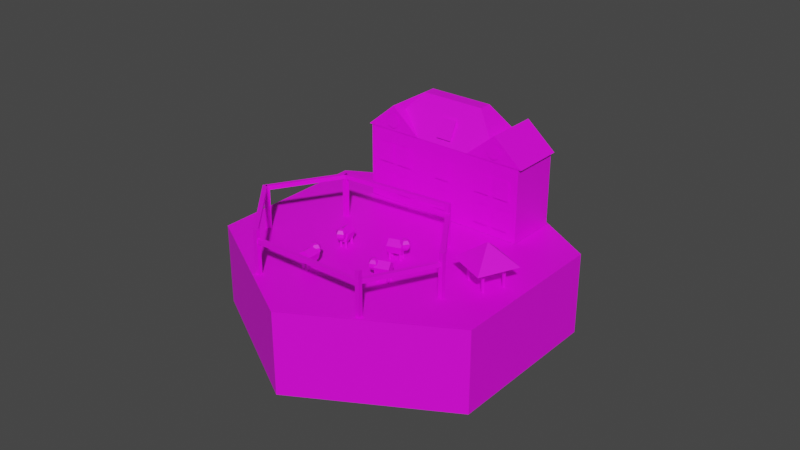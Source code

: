 # Source: manorialism.blend  (saved by Blender 3.6.13; exported with 4.5.12 LTS)
import bpy
from mathutils import Matrix  # noqa: F401  (used for matrix-valued properties, if any)

bpy.ops.wm.read_factory_settings(use_empty=True)
scene = bpy.context.scene
scene.name = 'Scene'

# ---- collections
col_collection = bpy.data.collections.new('Collection'); scene.collection.children.link(col_collection)

# ---- images (referenced by path relative to the original .blend; pixels are not part of the script)
import os
ASSET_DIR = os.environ.get("B2B_ASSET_DIR", "")  # directory of the original .blend (textures are referenced by path, not embedded)
HERE = os.path.dirname(os.path.abspath(__file__))  # packed textures are extracted next to this script under _unpacked/

def load_image(name, relpath, width, height, colorspace="sRGB"):
    """Load a texture the original file referenced (path relative to the .blend, or extracted next to this script)."""
    p = next((c for c in (os.path.join(HERE, relpath), os.path.join(ASSET_DIR, relpath)) if relpath and os.path.exists(c)), "")
    if p:
        img = bpy.data.images.load(p, check_existing=True)
        img.name = name
    else:  # same state as the original file: an image datablock whose file is absent (Cycles renders it pink)
        img = bpy.data.images.new(name, width, height)
        img.source = "FILE"
        img.filepath = "//" + (relpath or name)
    img.colorspace_settings.name = colorspace
    return img
img_color_palette_png = load_image('color_palette.png', 'color_palette.png', 1024, 1024, 'sRGB')

# ---- materials (node trees are filled in below, after node groups)
mat_material_001 = bpy.data.materials.new('Material.001')
mat_material_001.use_transparent_shadow = False

# ---- material node trees
mat_material_001.use_nodes = True; mat_material_001.node_tree.nodes.clear()
_N = mat_material_001.node_tree.nodes; _L = mat_material_001.node_tree.links
n0 = _N.new('ShaderNodeBsdfPrincipled'); n0.name = 'Principled BSDF'; n0.location = (10, 300)
n0.distribution = 'GGX'
n0.subsurface_method = 'RANDOM_WALK_SKIN'
n0.inputs[3].default_value = 1.45
n0.inputs[27].default_value = (0.0, 0.0, 0.0, 1.0)
n0.inputs[28].default_value = 1.0
n1 = _N.new('ShaderNodeOutputMaterial'); n1.name = 'Material Output'; n1.location = (300, 300)
n2 = _N.new('ShaderNodeTexImage'); n2.name = 'Image Texture'; n2.location = (-280, 280)
n2.image = img_color_palette_png
_L.new(n0.outputs[0], n1.inputs[0])
_L.new(n2.outputs[0], n0.inputs[0])
n1.is_active_output = True

# ---- world
world_world = bpy.data.worlds.new('World'); scene.world = world_world
world_world.use_nodes = True; world_world.node_tree.nodes.clear()
_N = world_world.node_tree.nodes; _L = world_world.node_tree.links
n0 = _N.new('ShaderNodeOutputWorld'); n0.name = 'World Output'; n0.location = (300, 300)
n1 = _N.new('ShaderNodeBackground'); n1.name = 'Background'; n1.location = (10, 300)
n1.inputs[0].default_value = (0.05088, 0.05088, 0.05088, 1.0)
_L.new(n1.outputs[0], n0.inputs[0])
n0.is_active_output = True
world_world.color = (0.05088, 0.05088, 0.05088)
world_world.use_sun_shadow = False
world_world.sun_shadow_jitter_overblur = 0.0

# ---- meshes
me_cube_002 = bpy.data.meshes.new('Cube.002')
me_cube_002.from_pydata([(-1.0, -1.732, -0.5), (-1.0, -1.732, 0.5), (-1.0, 1.732, -0.5), (-1.0, 1.732, 0.5), (1.0, -1.732, -0.5), (1.0, -1.732, 0.5), (1.0, 1.732, -0.5), (1.0, 1.732, 0.5), (-2.0, 5.96e-08, -0.5), (-2.0, 5.96e-08, 0.5), (2.0, 5.96e-08, -0.5), (2.0, 5.96e-08, 0.5)], [], [(9, 2, 8), (3, 6, 2), (11, 4, 10), (5, 0, 4), (10, 0, 8), (9, 5, 11), (3, 11, 7), (6, 8, 2), (7, 10, 6), (1, 8, 0), (9, 3, 2), (3, 7, 6), (11, 5, 4), (5, 1, 0), (10, 4, 0), (9, 1, 5), (3, 9, 11), (6, 10, 8), (7, 11, 10), (1, 9, 8)])
me_cube_002.polygons.foreach_set('use_smooth', [True] * 20)
_k = set([(0, 1), (0, 4), (0, 8), (1, 5), (1, 9), (2, 3), (2, 6), (2, 8), (3, 7), (3, 9), (4, 5), (4, 10), (5, 11), (6, 7), (6, 10), (7, 11), (8, 9), (10, 11)])
me_cube_002.attributes.new('sharp_edge', 'BOOLEAN', 'EDGE').data.foreach_set('value', [ (min(e.vertices), max(e.vertices)) in _k for e in me_cube_002.edges])
_uv = me_cube_002.uv_layers.new(name='UVMap')
_uv.uv.foreach_set('vector', [0.2264, 0.8984, 0.2264, 0.8984, 0.2264, 0.8984, 0.2264, 0.8984, 0.2264, 0.8984, 0.2264, 0.8984, 0.2264, 0.8984, 0.2264, 0.8984, 0.2264, 0.8984, 0.2264, 0.8984, 0.2264, 0.8984, 0.2264, 0.8984, 0.2264, 0.8984, 0.2264, 0.8984, 0.2264, 0.8984, 0.2264, 0.8984, 0.2264, 0.8984, 0.2264, 0.8984, 0.2264, 0.8984, 0.2264, 0.8984, 0.2264, 0.8984, 0.2264, 0.8984, 0.2264, 0.8984, 0.2264, 0.8984, 0.2264, 0.8984, 0.2264, 0.8984, 0.2264, 0.8984, 0.2264, 0.8984, 0.2264, 0.8984, 0.2264, 0.8984, 0.2264, 0.8984, 0.2264, 0.8984, 0.2264, 0.8984, 0.2264, 0.8984, 0.2264, 0.8984, 0.2264, 0.8984, 0.2264, 0.8984, 0.2264, 0.8984, 0.2264, 0.8984, 0.2264, 0.8984, 0.2264, 0.8984, 0.2264, 0.8984, 0.2264, 0.8984, 0.2264, 0.8984, 0.2264, 0.8984, 0.2264, 0.8984, 0.2264, 0.8984, 0.2264, 0.8984, 0.2264, 0.8984, 0.2264, 0.8984, 0.2264, 0.8984, 0.2264, 0.8984, 0.2264, 0.8984, 0.2264, 0.8984, 0.2264, 0.8984, 0.2264, 0.8984, 0.2264, 0.8984, 0.2264, 0.8984, 0.2264, 0.8984, 0.2264, 0.8984])
me_cube_002.materials.append(mat_material_001)
me_cube_002.update()
me_cube_002.normals_split_custom_set([tuple(v) for v in zip(*[iter([-0.866, 0.5, 0.0, -0.866, 0.5, 0.0, -0.866, 0.5, 0.0, 0.0, 1.0, 0.0, 0.0, 1.0, 0.0, 0.0, 1.0, 0.0, 0.866, -0.5, 0.0, 0.866, -0.5, 0.0, 0.866, -0.5, 0.0, 0.0, -1.0, 0.0, 0.0, -1.0, 0.0, 0.0, -1.0, 0.0, 0.0, 0.0, -1.0, 0.0, 0.0, -1.0, 0.0, 0.0, -1.0, 0.0, 0.0, 1.0, 0.0, 0.0, 1.0, 0.0, 0.0, 1.0, 0.0, 0.0, 1.0, 0.0, 0.0, 1.0, 0.0, 0.0, 1.0, 0.0, 0.0, -1.0, 0.0, 0.0, -1.0, 0.0, 0.0, -1.0, 0.866, 0.5, 0.0, 0.866, 0.5, 0.0, 0.866, 0.5, 0.0, -0.866, -0.5, 0.0, -0.866, -0.5, 0.0, -0.866, -0.5, 0.0, -0.866, 0.5, 0.0, -0.866, 0.5, 0.0, -0.866, 0.5, 0.0, 0.0, 1.0, 0.0, 0.0, 1.0, 0.0, 0.0, 1.0, 0.0, 0.866, -0.5, 0.0, 0.866, -0.5, 0.0, 0.866, -0.5, 0.0, 0.0, -1.0, 0.0, 0.0, -1.0, 0.0, 0.0, -1.0, 0.0, 0.0, 0.0, -1.0, 0.0, 0.0, -1.0, 0.0, 0.0, -1.0, 0.0, 0.0, 1.0, 0.0, 0.0, 1.0, 0.0, 0.0, 1.0, 0.0, 0.0, 1.0, 0.0, 0.0, 1.0, 0.0, 0.0, 1.0, 0.0, 0.0, -1.0, 0.0, 0.0, -1.0, 0.0, 0.0, -1.0, 0.866, 0.5, 0.0, 0.866, 0.5, 0.0, 0.866, 0.5, 0.0, -0.866, -0.5, 0.0, -0.866, -0.5, 0.0, -0.866, -0.5, 0.0])] * 3)])
me_cylinder_007 = bpy.data.meshes.new('Cylinder.007')
me_cylinder_007.from_pydata([(-25.88, 30.79, -0.4378), (-25.88, 30.79, 1.562), (-24.88, 29.79, -0.4378), (-24.88, 29.79, 1.562), (-25.88, 28.79, -0.4378), (-25.88, 28.79, 1.562), (-26.88, 29.79, -0.4378), (-26.88, 29.79, 1.562), (-28.29, 30.25, 4.067), (-28.29, 31.75, 3.457), (-28.29, 31.75, 2.703), (-28.29, 30.25, 2.093), (-25.99, 28.58, 4.067), (-24.57, 29.04, 3.457), (-24.57, 29.04, 2.703), (-25.99, 28.58, 2.093), (-26.87, 25.88, 4.067), (-25.99, 24.67, 3.457), (-25.99, 24.67, 2.703), (-26.87, 25.88, 2.093), (-28.29, 27.83, 4.3), (-29.71, 25.88, 4.067), (-30.59, 24.67, 3.457), (-30.59, 24.67, 2.703), (-29.71, 25.88, 2.093), (-30.59, 28.58, 4.067), (-32.01, 29.04, 3.457), (-32.01, 29.04, 2.703), (-30.59, 28.58, 2.093), (-28.29, 27.83, 1.86), (-27.25, 32.74, 2.875), (-17.55, 32.74, 2.875), (-27.25, 30.87, 1.278), (-17.55, 30.87, 1.278), (-27.25, 25.17, 1.311), (-17.55, 25.17, 1.311), (-27.25, 23.52, 2.929), (-17.55, 23.52, 2.929), (-27.25, 28.19, 3.895), (-17.55, 28.19, 3.895), (-25.98, 27.02, -0.1889), (-25.98, 27.02, 1.811), (-24.98, 26.02, -0.1889), (-24.98, 26.02, 1.811), (-25.98, 25.02, -0.1889), (-25.98, 25.02, 1.811), (-26.98, 26.02, -0.1889), (-26.98, 26.02, 1.811), (-18.73, 27.02, -0.4022), (-18.73, 27.02, 1.598), (-17.73, 26.02, -0.4022), (-17.73, 26.02, 1.598), (-18.73, 25.02, -0.4022), (-18.73, 25.02, 1.598), (-19.73, 26.02, -0.4022), (-19.73, 26.02, 1.598), (-18.73, 30.79, -0.4378), (-18.73, 30.79, 1.562), (-17.73, 29.79, -0.4378), (-17.73, 29.79, 1.562), (-18.73, 28.79, -0.4378), (-18.73, 28.79, 1.562), (-19.73, 29.79, -0.4378), (-19.73, 29.79, 1.562), (-55.15, -55.01, -5.722e-06), (-55.15, -55.01, 9.236), (-52.24, -55.62, -5.722e-06), (-52.24, -55.62, 9.236), (-55.76, -57.92, -5.722e-06), (-55.76, -57.92, 9.236), (-52.85, -58.53, -5.722e-06), (-52.85, -58.53, 9.236), (13.58, 51.26, 1.907e-06), (13.58, 51.26, 9.236), (16.49, 50.65, 1.907e-06), (16.49, 50.65, 9.236), (12.97, 48.35, 1.907e-06), (12.97, 48.35, 9.236), (15.88, 47.74, 1.907e-06), (15.88, 47.74, 9.236), (-26.96, 87.91, -1.907e-06), (-26.96, 87.91, 9.236), (-24.05, 87.3, -1.907e-06), (-24.05, 87.3, 9.236), (-27.57, 85.0, -1.907e-06), (-27.57, 85.0, 9.236), (-24.66, 84.39, -1.907e-06), (-24.66, 84.39, 9.236), (-82.13, 58.02, -3.815e-06), (-82.13, 58.02, 9.236), (-79.22, 57.41, -3.815e-06), (-79.22, 57.41, 9.236), (-82.74, 55.11, -3.815e-06), (-82.74, 55.11, 9.236), (-79.83, 54.5, -3.815e-06), (-79.83, 54.5, 9.236), (-96.82, -22.11, -5.722e-06), (-96.82, -22.11, 9.236), (-93.91, -22.71, -5.722e-06), (-93.91, -22.71, 9.236), (-97.43, -25.02, -5.722e-06), (-97.43, -25.02, 9.236), (-94.52, -25.63, -5.722e-06), (-94.52, -25.63, 9.236), (4.627, -29.81, 0.0), (4.627, -29.81, 9.236), (7.538, -30.42, 0.0), (7.538, -30.42, 9.236), (4.018, -32.72, 0.0), (4.018, -32.72, 9.236), (6.928, -33.33, 0.0), (6.928, -33.33, 9.236), (-81.82, 56.97, 6.453), (-97.37, -24.55, 6.453), (-81.82, 56.97, 7.335), (-97.37, -24.55, 7.335), (-78.9, 56.41, 6.453), (-94.45, -25.11, 6.453), (-78.9, 56.41, 7.335), (-94.45, -25.11, 7.335), (13.11, 49.7, 8.358), (4.232, -32.82, 8.358), (13.11, 49.7, 9.24), (4.232, -32.82, 9.24), (16.07, 49.38, 8.358), (7.189, -33.14, 8.358), (16.07, 49.38, 9.24), (7.189, -33.14, 9.24), (-26.92, 85.54, 8.358), (14.27, 47.57, 8.358), (-26.92, 85.54, 9.24), (14.27, 47.57, 9.24), (-25.12, 87.5, 8.358), (16.08, 49.53, 8.358), (-25.12, 87.5, 9.24), (16.08, 49.53, 9.24), (-80.42, 55.29, 8.358), (-24.81, 86.2, 8.358), (-80.42, 55.29, 9.24), (-24.81, 86.2, 9.24), (-81.85, 57.86, 8.358), (-26.24, 88.78, 8.358), (-81.85, 57.86, 9.24), (-26.24, 88.78, 9.24), (-95.99, -24.25, 6.453), (-53.95, -58.23, 6.453), (-95.99, -24.25, 7.335), (-53.95, -58.23, 7.335), (-94.26, -22.12, 6.453), (-52.22, -56.1, 6.453), (-94.26, -22.12, 7.335), (-52.22, -56.1, 7.335), (-53.7, -58.19, 6.453), (7.466, -32.46, 6.453), (-53.7, -58.19, 7.335), (7.466, -32.46, 7.335), (-54.89, -55.35, 6.453), (6.268, -29.61, 6.453), (-54.89, -55.35, 7.335), (6.268, -29.61, 7.335), (37.46, -29.15, 0.06464), (37.46, -29.15, 15.84), (29.06, -69.25, 0.06464), (29.06, -69.25, 15.84), (65.78, -76.94, 0.06464), (65.78, -76.94, 15.84), (87.22, 23.51, 21.24), (49.61, 31.38, 21.24), (82.81, 2.449, 15.84), (45.2, 10.32, 15.84), (91.63, 44.56, 15.84), (54.02, 52.44, 15.84), (54.12, 50.39, 0.06464), (54.12, 50.39, 15.84), (90.84, 42.7, 0.06464), (90.84, 42.7, 15.84), (45.72, 10.29, 0.06464), (45.72, 10.29, 15.84), (88.65, 32.3, 15.84), (69.19, -60.61, 15.84), (51.67, 40.04, 15.84), (32.22, -52.87, 15.84), (60.93, 13.63, 23.92), (70.01, 11.73, 23.92), (60.37, -34.29, 23.92), (51.29, -32.39, 23.92), (45.79, 10.63, 0.06464), (45.79, 10.63, 15.84), (37.39, -29.47, 0.06464), (37.39, -29.47, 15.84), (70.11, -58.22, 21.24), (32.51, -50.34, 21.24), (65.7, -79.28, 15.84), (28.1, -71.4, 15.84), (74.52, -37.16, 15.84), (36.92, -29.29, 15.84), (51.33, 42.45, 2.053), (51.33, 42.45, 6.167), (48.98, 31.23, 2.053), (48.98, 31.23, 6.167), (48.96, 31.52, 19.42), (48.2, 27.93, 18.97), (47.89, 26.44, 17.89), (48.2, 27.93, 16.8), (48.96, 31.52, 16.35), (49.71, 35.11, 16.8), (50.02, 36.59, 17.89), (49.71, 35.11, 18.97), (31.81, -50.36, 19.42), (31.06, -53.95, 18.97), (30.75, -55.44, 17.89), (31.06, -53.95, 16.8), (31.81, -50.36, 16.35), (32.56, -46.77, 16.8), (32.87, -45.29, 17.89), (32.56, -46.77, 18.97), (51.33, 42.45, 8.636), (51.33, 42.45, 12.75), (48.98, 31.23, 8.636), (48.98, 31.23, 12.75), (48.21, 27.55, 8.636), (48.21, 27.55, 12.75), (45.86, 16.33, 8.636), (45.86, 16.33, 12.75), (48.21, 27.55, 2.053), (48.21, 27.55, 6.167), (45.86, 16.33, 2.053), (45.86, 16.33, 6.167), (34.72, -36.86, 8.636), (34.72, -36.86, 12.75), (32.37, -48.08, 8.636), (32.37, -48.08, 12.75), (34.72, -36.86, 2.053), (34.72, -36.86, 6.167), (32.37, -48.08, 2.053), (32.37, -48.08, 6.167), (31.6, -51.76, 8.636), (31.6, -51.76, 12.75), (29.25, -62.98, 8.636), (29.25, -62.98, 12.75), (31.6, -51.76, 2.053), (31.6, -51.76, 6.167), (29.25, -62.98, 2.053), (29.25, -62.98, 6.167), (41.54, -4.279, 8.636), (41.54, -4.279, 12.75), (39.2, -15.5, 8.636), (39.2, -15.5, 12.75), (41.54, -4.279, 2.053), (41.54, -4.279, 6.167), (39.2, -15.5, 2.053), (39.2, -15.5, 6.167), (42.9, -4.563, 17.2), (48.88, -5.816, 20.9), (40.55, -15.78, 17.2), (46.53, -17.03, 20.9), (-36.76, -74.65, -3.815e-06), (-36.76, -74.65, 4.768), (-35.51, -75.55, -3.815e-06), (-35.51, -75.55, 4.768), (-37.66, -75.89, -3.815e-06), (-37.66, -75.89, 4.768), (-36.41, -76.79, -3.815e-06), (-36.41, -76.79, 4.768), (-14.6, -69.41, -1.907e-06), (-14.6, -69.41, 4.768), (-13.36, -70.31, -1.907e-06), (-13.36, -70.31, 4.768), (-15.5, -70.65, -1.907e-06), (-15.5, -70.65, 4.768), (-14.26, -71.55, -1.907e-06), (-14.26, -71.55, 4.768), (-26.63, -60.69, -3.815e-06), (-26.63, -60.69, 4.768), (-25.38, -61.59, -3.815e-06), (-25.38, -61.59, 4.768), (-27.53, -61.93, -3.815e-06), (-27.53, -61.93, 4.768), (-26.28, -62.83, -3.815e-06), (-26.28, -62.83, 4.768), (-24.73, -83.37, -1.907e-06), (-24.73, -83.37, 4.768), (-23.49, -84.27, -1.907e-06), (-23.49, -84.27, 4.768), (-25.63, -84.61, -1.907e-06), (-25.63, -84.61, 4.768), (-24.39, -85.52, -1.907e-06), (-24.39, -85.52, 4.768), (-4.998, -70.09, 4.39), (-22.37, -94.03, 4.39), (-46.31, -76.66, 4.39), (-28.94, -52.72, 4.39), (-25.65, -73.37, 8.461), (-25.62, -13.33, -0.2889), (-25.62, -13.33, 1.711), (-24.76, -12.2, -0.2889), (-24.76, -12.2, 1.711), (-23.64, -13.07, -0.2889), (-23.64, -13.07, 1.711), (-24.5, -14.19, -0.2889), (-24.5, -14.19, 1.711), (-24.77, -15.65, 4.216), (-26.25, -15.84, 3.606), (-26.25, -15.84, 2.852), (-24.77, -15.65, 2.242), (-23.41, -13.15, 4.216), (-24.06, -11.8, 3.606), (-24.06, -11.8, 2.852), (-23.41, -13.15, 2.242), (-20.62, -13.67, 4.216), (-19.53, -12.64, 3.606), (-19.53, -12.64, 2.852), (-20.62, -13.67, 2.242), (-22.37, -15.33, 4.449), (-20.25, -16.49, 4.216), (-18.93, -17.2, 3.606), (-18.93, -17.2, 2.852), (-20.25, -16.49, 2.242), (-22.81, -17.71, 4.216), (-23.09, -19.18, 3.606), (-23.09, -19.18, 2.852), (-22.81, -17.71, 2.242), (-22.37, -15.33, 2.009), (-27.37, -14.94, 3.024), (-28.63, -5.325, 3.024), (-25.52, -14.69, 1.426), (-26.78, -5.082, 1.426), (-19.87, -13.95, 1.46), (-21.13, -4.34, 1.46), (-18.23, -13.74, 3.078), (-19.49, -4.125, 3.078), (-22.86, -14.35, 4.044), (-24.12, -4.734, 4.044), (-21.86, -12.93, -0.04), (-21.86, -12.93, 1.96), (-21.0, -11.81, -0.04), (-21.0, -11.81, 1.96), (-19.88, -12.67, -0.04), (-19.88, -12.67, 1.96), (-20.74, -13.79, -0.04), (-20.74, -13.79, 1.96), (-22.81, -5.744, -0.2533), (-22.81, -5.744, 1.747), (-21.95, -4.622, -0.2533), (-21.95, -4.622, 1.747), (-20.82, -5.484, -0.2533), (-20.82, -5.484, 1.747), (-21.68, -6.605, -0.2533), (-21.68, -6.605, 1.747), (-26.55, -6.236, -0.2889), (-26.55, -6.236, 1.711), (-25.69, -5.114, -0.2889), (-25.69, -5.114, 1.711), (-24.57, -5.975, -0.2889), (-24.57, -5.975, 1.711), (-25.43, -7.097, -0.2889), (-25.43, -7.097, 1.711), (-56.39, 29.27, -0.2435), (-56.39, 29.27, 1.757), (-57.21, 30.42, -0.2435), (-57.21, 30.42, 1.757), (-56.05, 31.24, -0.2435), (-56.05, 31.24, 1.757), (-55.23, 30.08, -0.2435), (-55.23, 30.08, 1.757), (-53.92, 29.39, 4.261), (-54.17, 27.92, 3.651), (-54.17, 27.92, 2.897), (-53.92, 29.39, 2.287), (-55.9, 31.43, 4.261), (-57.38, 31.21, 3.651), (-57.38, 31.21, 2.897), (-55.9, 31.43, 2.287), (-54.58, 33.94, 4.261), (-55.25, 35.28, 3.651), (-55.25, 35.28, 2.897), (-54.58, 33.94, 2.287), (-53.51, 31.77, 4.494), (-51.78, 33.46, 4.261), (-50.71, 34.51, 3.651), (-50.71, 34.51, 2.897), (-51.78, 33.46, 2.287), (-51.37, 30.65, 4.261), (-50.05, 29.96, 3.651), (-50.05, 29.96, 2.897), (-51.37, 30.65, 2.287), (-53.51, 31.77, 2.054), (-55.37, 27.12, 3.069), (-64.92, 28.75, 3.069), (-55.05, 28.96, 1.472), (-64.61, 30.59, 1.472), (-54.09, 34.58, 1.505), (-63.65, 36.21, 1.505), (-53.81, 36.21, 3.123), (-63.37, 37.84, 3.123), (-54.6, 31.6, 4.089), (-64.16, 33.23, 4.089), (-55.66, 32.97, 0.005384), (-55.66, 32.97, 2.005), (-56.47, 34.12, 0.005384), (-56.47, 34.12, 2.005), (-55.32, 34.94, 0.005384), (-55.32, 34.94, 2.005), (-54.5, 33.79, 0.005384), (-54.5, 33.79, 2.005), (-62.8, 34.19, -0.2079), (-62.8, 34.19, 1.792), (-63.62, 35.35, -0.2079), (-63.62, 35.35, 1.792), (-62.47, 36.16, -0.2079), (-62.47, 36.16, 1.792), (-61.65, 35.01, -0.2079), (-61.65, 35.01, 1.792), (-63.44, 30.47, -0.2435), (-63.44, 30.47, 1.757), (-64.26, 31.63, -0.2435), (-64.26, 31.63, 1.757), (-63.1, 32.44, -0.2435), (-63.1, 32.44, 1.757), (-62.28, 31.29, -0.2435), (-62.28, 31.29, 1.757), (-49.86, -12.28, -0.2992), (-49.86, -12.28, 1.701), (-50.67, -13.44, -0.2992), (-50.67, -13.44, 1.701), (-51.83, -12.62, -0.2992), (-51.83, -12.62, 1.701), (-51.01, -11.46, -0.2992), (-51.01, -11.46, 1.701), (-50.79, -9.993, 4.206), (-49.32, -9.743, 3.596), (-49.32, -9.743, 2.842), (-50.79, -9.993, 2.232), (-52.05, -12.54, 4.206), (-51.36, -13.86, 3.596), (-51.36, -13.86, 2.842), (-52.05, -12.54, 2.232), (-54.87, -12.13, 4.206), (-55.91, -13.2, 3.596), (-55.91, -13.2, 2.842), (-54.87, -12.13, 2.232), (-53.18, -10.4, 4.439), (-55.34, -9.325, 4.206), (-56.68, -8.661, 3.596), (-56.68, -8.661, 2.842), (-55.34, -9.325, 2.232), (-52.82, -8.006, 4.206), (-52.61, -6.528, 3.596), (-52.61, -6.528, 2.842), (-52.82, -8.006, 2.232), (-53.18, -10.4, 1.998), (-48.17, -10.61, 3.013), (-46.55, -20.16, 3.013), (-50.01, -10.92, 1.416), (-48.39, -20.48, 1.416), (-55.63, -11.87, 1.449), (-54.0, -21.43, 1.449), (-57.26, -12.15, 3.067), (-55.64, -21.71, 3.067), (-52.65, -11.37, 4.034), (-51.03, -20.92, 4.034), (-53.59, -12.82, -0.05032), (-53.59, -12.82, 1.95), (-54.41, -13.97, -0.05032), (-54.41, -13.97, 1.95), (-55.57, -13.15, -0.05032), (-55.57, -13.15, 1.95), (-54.75, -12.0, -0.05032), (-54.75, -12.0, 1.95), (-52.38, -19.96, -0.2636), (-52.38, -19.96, 1.736), (-53.2, -21.12, -0.2636), (-53.2, -21.12, 1.736), (-54.35, -20.3, -0.2636), (-54.35, -20.3, 1.736), (-53.53, -19.15, -0.2636), (-53.53, -19.15, 1.736), (-48.66, -19.33, -0.2992), (-48.66, -19.33, 1.701), (-49.48, -20.49, -0.2992), (-49.48, -20.49, 1.701), (-50.63, -19.67, -0.2992), (-50.63, -19.67, 1.701), (-49.81, -18.51, -0.2992), (-49.81, -18.51, 1.701)], [], [(0, 1, 3, 2), (2, 3, 5, 4), (3, 1, 7, 5), (4, 5, 7, 6), (6, 7, 1, 0), (0, 2, 4, 6), (11, 10, 14, 15), (9, 8, 12, 13), (29, 11, 15), (10, 9, 13, 14), (8, 20, 12), (14, 13, 17, 18), (12, 20, 16), (15, 14, 18, 19), (13, 12, 16, 17), (29, 15, 19), (18, 17, 22, 23), (16, 20, 21), (19, 18, 23, 24), (17, 16, 21, 22), (29, 19, 24), (23, 22, 26, 27), (21, 20, 25), (24, 23, 27, 28), (22, 21, 25, 26), (29, 24, 28), (27, 26, 9, 10), (25, 20, 8), (28, 27, 10, 11), (26, 25, 8, 9), (29, 28, 11), (30, 31, 33, 32), (32, 33, 35, 34), (34, 35, 37, 36), (33, 31, 39, 37, 35), (36, 37, 39, 38), (38, 39, 31, 30), (30, 32, 34, 36, 38), (40, 41, 43, 42), (42, 43, 45, 44), (43, 41, 47, 45), (44, 45, 47, 46), (46, 47, 41, 40), (40, 42, 44, 46), (48, 49, 51, 50), (50, 51, 53, 52), (51, 49, 55, 53), (52, 53, 55, 54), (54, 55, 49, 48), (48, 50, 52, 54), (56, 57, 59, 58), (58, 59, 61, 60), (59, 57, 63, 61), (60, 61, 63, 62), (62, 63, 57, 56), (56, 58, 60, 62), (64, 65, 67, 66), (66, 67, 71, 70), (70, 71, 69, 68), (68, 69, 65, 64), (71, 67, 65, 69), (72, 73, 75, 74), (74, 75, 79, 78), (78, 79, 77, 76), (76, 77, 73, 72), (79, 75, 73, 77), (80, 81, 83, 82), (82, 83, 87, 86), (86, 87, 85, 84), (84, 85, 81, 80), (87, 83, 81, 85), (88, 89, 91, 90), (90, 91, 95, 94), (94, 95, 93, 92), (92, 93, 89, 88), (95, 91, 89, 93), (96, 97, 99, 98), (98, 99, 103, 102), (102, 103, 101, 100), (100, 101, 97, 96), (103, 99, 97, 101), (104, 105, 107, 106), (106, 107, 111, 110), (110, 111, 109, 108), (108, 109, 105, 104), (111, 107, 105, 109), (112, 113, 115, 114), (114, 115, 119, 118), (118, 119, 117, 116), (116, 117, 113, 112), (120, 121, 123, 122), (122, 123, 127, 126), (126, 127, 125, 124), (124, 125, 121, 120), (128, 129, 131, 130), (130, 131, 135, 134), (134, 135, 133, 132), (132, 133, 129, 128), (136, 137, 139, 138), (138, 139, 143, 142), (142, 143, 141, 140), (140, 141, 137, 136), (144, 145, 147, 146), (146, 147, 151, 150), (150, 151, 149, 148), (148, 149, 145, 144), (152, 153, 155, 154), (154, 155, 159, 158), (158, 159, 157, 156), (156, 157, 153, 152), (164, 165, 163, 162), (162, 163, 161, 160), (166, 167, 169, 168), (169, 167, 171), (170, 171, 167, 166), (172, 173, 175, 174), (176, 177, 173, 172), (180, 181, 185, 182), (179, 184, 185, 181), (183, 184, 179, 178), (182, 185, 184, 183), (182, 183, 178, 180), (188, 189, 187, 186), (190, 191, 193, 192), (193, 191, 195), (194, 195, 191, 190), (198, 199, 197, 196), (201, 200, 207, 206, 205, 204, 203, 202), (209, 208, 215, 214, 213, 212, 211, 210), (218, 219, 217, 216), (222, 223, 221, 220), (226, 227, 225, 224), (230, 231, 229, 228), (234, 235, 233, 232), (238, 239, 237, 236), (242, 243, 241, 240), (246, 247, 245, 244), (250, 251, 249, 248), (254, 255, 253, 252), (256, 257, 259, 258), (258, 259, 263, 262), (262, 263, 261, 260), (260, 261, 257, 256), (264, 265, 267, 266), (266, 267, 271, 270), (270, 271, 269, 268), (268, 269, 265, 264), (272, 273, 275, 274), (274, 275, 279, 278), (278, 279, 277, 276), (276, 277, 273, 272), (280, 281, 283, 282), (282, 283, 287, 286), (286, 287, 285, 284), (284, 285, 281, 280), (288, 292, 289), (289, 292, 290), (290, 292, 291), (291, 292, 288), (293, 294, 296, 295), (295, 296, 298, 297), (296, 294, 300, 298), (297, 298, 300, 299), (299, 300, 294, 293), (293, 295, 297, 299), (304, 303, 307, 308), (302, 301, 305, 306), (322, 304, 308), (303, 302, 306, 307), (301, 313, 305), (307, 306, 310, 311), (305, 313, 309), (308, 307, 311, 312), (306, 305, 309, 310), (322, 308, 312), (311, 310, 315, 316), (309, 313, 314), (312, 311, 316, 317), (310, 309, 314, 315), (322, 312, 317), (316, 315, 319, 320), (314, 313, 318), (317, 316, 320, 321), (315, 314, 318, 319), (322, 317, 321), (320, 319, 302, 303), (318, 313, 301), (321, 320, 303, 304), (319, 318, 301, 302), (322, 321, 304), (323, 324, 326, 325), (325, 326, 328, 327), (327, 328, 330, 329), (326, 324, 332, 330, 328), (329, 330, 332, 331), (331, 332, 324, 323), (323, 325, 327, 329, 331), (333, 334, 336, 335), (335, 336, 338, 337), (336, 334, 340, 338), (337, 338, 340, 339), (339, 340, 334, 333), (333, 335, 337, 339), (341, 342, 344, 343), (343, 344, 346, 345), (344, 342, 348, 346), (345, 346, 348, 347), (347, 348, 342, 341), (341, 343, 345, 347), (349, 350, 352, 351), (351, 352, 354, 353), (352, 350, 356, 354), (353, 354, 356, 355), (355, 356, 350, 349), (349, 351, 353, 355), (357, 358, 360, 359), (359, 360, 362, 361), (360, 358, 364, 362), (361, 362, 364, 363), (363, 364, 358, 357), (357, 359, 361, 363), (368, 367, 371, 372), (366, 365, 369, 370), (386, 368, 372), (367, 366, 370, 371), (365, 377, 369), (371, 370, 374, 375), (369, 377, 373), (372, 371, 375, 376), (370, 369, 373, 374), (386, 372, 376), (375, 374, 379, 380), (373, 377, 378), (376, 375, 380, 381), (374, 373, 378, 379), (386, 376, 381), (380, 379, 383, 384), (378, 377, 382), (381, 380, 384, 385), (379, 378, 382, 383), (386, 381, 385), (384, 383, 366, 367), (382, 377, 365), (385, 384, 367, 368), (383, 382, 365, 366), (386, 385, 368), (387, 388, 390, 389), (389, 390, 392, 391), (391, 392, 394, 393), (390, 388, 396, 394, 392), (393, 394, 396, 395), (395, 396, 388, 387), (387, 389, 391, 393, 395), (397, 398, 400, 399), (399, 400, 402, 401), (400, 398, 404, 402), (401, 402, 404, 403), (403, 404, 398, 397), (397, 399, 401, 403), (405, 406, 408, 407), (407, 408, 410, 409), (408, 406, 412, 410), (409, 410, 412, 411), (411, 412, 406, 405), (405, 407, 409, 411), (413, 414, 416, 415), (415, 416, 418, 417), (416, 414, 420, 418), (417, 418, 420, 419), (419, 420, 414, 413), (413, 415, 417, 419), (421, 422, 424, 423), (423, 424, 426, 425), (424, 422, 428, 426), (425, 426, 428, 427), (427, 428, 422, 421), (421, 423, 425, 427), (432, 431, 435, 436), (430, 429, 433, 434), (450, 432, 436), (431, 430, 434, 435), (429, 441, 433), (435, 434, 438, 439), (433, 441, 437), (436, 435, 439, 440), (434, 433, 437, 438), (450, 436, 440), (439, 438, 443, 444), (437, 441, 442), (440, 439, 444, 445), (438, 437, 442, 443), (450, 440, 445), (444, 443, 447, 448), (442, 441, 446), (445, 444, 448, 449), (443, 442, 446, 447), (450, 445, 449), (448, 447, 430, 431), (446, 441, 429), (449, 448, 431, 432), (447, 446, 429, 430), (450, 449, 432), (451, 452, 454, 453), (453, 454, 456, 455), (455, 456, 458, 457), (454, 452, 460, 458, 456), (457, 458, 460, 459), (459, 460, 452, 451), (451, 453, 455, 457, 459), (461, 462, 464, 463), (463, 464, 466, 465), (464, 462, 468, 466), (465, 466, 468, 467), (467, 468, 462, 461), (461, 463, 465, 467), (469, 470, 472, 471), (471, 472, 474, 473), (472, 470, 476, 474), (473, 474, 476, 475), (475, 476, 470, 469), (469, 471, 473, 475), (477, 478, 480, 479), (479, 480, 482, 481), (480, 478, 484, 482), (481, 482, 484, 483), (483, 484, 478, 477), (477, 479, 481, 483)])
_uv = me_cylinder_007.uv_layers.new(name='UVMap')
_uv.uv.foreach_set('vector', [0.7821, 0.9651, 0.7821, 0.9651, 0.7821, 0.9651, 0.7821, 0.9651, 0.7821, 0.9651, 0.7821, 0.9651, 0.7821, 0.9651, 0.7821, 0.9651, 0.7821, 0.9651, 0.7821, 0.9651, 0.7821, 0.9651, 0.7821, 0.9651, 0.7821, 0.9651, 0.7821, 0.9651, 0.7821, 0.9651, 0.7821, 0.9651, 0.7821, 0.9651, 0.7821, 0.9651, 0.7821, 0.9651, 0.7821, 0.9651, 0.7821, 0.9651, 0.7821, 0.9651, 0.7821, 0.9651, 0.7821, 0.9651, 0.7821, 0.9651, 0.7821, 0.9651, 0.7821, 0.9651, 0.7821, 0.9651, 0.7821, 0.9651, 0.7821, 0.9651, 0.7821, 0.9651, 0.7821, 0.9651, 0.7821, 0.9651, 0.7821, 0.9651, 0.7821, 0.9651, 0.7821, 0.9651, 0.7821, 0.9651, 0.7821, 0.9651, 0.7821, 0.9651, 0.7821, 0.9651, 0.7821, 0.9651, 0.7821, 0.9651, 0.7821, 0.9651, 0.7821, 0.9651, 0.7821, 0.9651, 0.7821, 0.9651, 0.7821, 0.9651, 0.7821, 0.9651, 0.7821, 0.9651, 0.7821, 0.9651, 0.7821, 0.9651, 0.7821, 0.9651, 0.7821, 0.9651, 0.7821, 0.9651, 0.7821, 0.9651, 0.7821, 0.9651, 0.7821, 0.9651, 0.7821, 0.9651, 0.7821, 0.9651, 0.7821, 0.9651, 0.7821, 0.9651, 0.7821, 0.9651, 0.7821, 0.9651, 0.7821, 0.9651, 0.7821, 0.9651, 0.7821, 0.9651, 0.7821, 0.9651, 0.7821, 0.9651, 0.7821, 0.9651, 0.7821, 0.9651, 0.7821, 0.9651, 0.7821, 0.9651, 0.7821, 0.9651, 0.7821, 0.9651, 0.7821, 0.9651, 0.7821, 0.9651, 0.7821, 0.9651, 0.7821, 0.9651, 0.7821, 0.9651, 0.7821, 0.9651, 0.7821, 0.9651, 0.7821, 0.9651, 0.7821, 0.9651, 0.7821, 0.9651, 0.7821, 0.9651, 0.7821, 0.9651, 0.7821, 0.9651, 0.7821, 0.9651, 0.7821, 0.9651, 0.7821, 0.9651, 0.7821, 0.9651, 0.7821, 0.9651, 0.7821, 0.9651, 0.7821, 0.9651, 0.7821, 0.9651, 0.7821, 0.9651, 0.7821, 0.9651, 0.7821, 0.9651, 0.7821, 0.9651, 0.7821, 0.9651, 0.7821, 0.9651, 0.7821, 0.9651, 0.7821, 0.9651, 0.7821, 0.9651, 0.7821, 0.9651, 0.7821, 0.9651, 0.7821, 0.9651, 0.7821, 0.9651, 0.7821, 0.9651, 0.7821, 0.9651, 0.7821, 0.9651, 0.7821, 0.9651, 0.7821, 0.9651, 0.7821, 0.9651, 0.7821, 0.9651, 0.7821, 0.9651, 0.7821, 0.9651, 0.7821, 0.9651, 0.7821, 0.9651, 0.7821, 0.9651, 0.7821, 0.9651, 0.7821, 0.9651, 0.7821, 0.9651, 0.7821, 0.9651, 0.7821, 0.9651, 0.7821, 0.9651, 0.7821, 0.9651, 0.7821, 0.9651, 0.7821, 0.9651, 0.7821, 0.9651, 0.7821, 0.9651, 0.7821, 0.9651, 0.7821, 0.9651, 0.7821, 0.9651, 0.7821, 0.9651, 0.7821, 0.9651, 0.7821, 0.9651, 0.7821, 0.9651, 0.7821, 0.9651, 0.7821, 0.9651, 0.7821, 0.9651, 0.7821, 0.9651, 0.7821, 0.9651, 0.7821, 0.9651, 0.7821, 0.9651, 0.7821, 0.9651, 0.7821, 0.9651, 0.7821, 0.9651, 0.7821, 0.9651, 0.7821, 0.9651, 0.7821, 0.9651, 0.7821, 0.9651, 0.7821, 0.9651, 0.7821, 0.9651, 0.7821, 0.9651, 0.7821, 0.9651, 0.7821, 0.9651, 0.7821, 0.9651, 0.7821, 0.9651, 0.7821, 0.9651, 0.7821, 0.9651, 0.7821, 0.9651, 0.7821, 0.9651, 0.7821, 0.9651, 0.7821, 0.9651, 0.7821, 0.9651, 0.7821, 0.9651, 0.7821, 0.9651, 0.7821, 0.9651, 0.7821, 0.9651, 0.7821, 0.9651, 0.7821, 0.9651, 0.7821, 0.9651, 0.7821, 0.9651, 0.7821, 0.9651, 0.7821, 0.9651, 0.7821, 0.9651, 0.7821, 0.9651, 0.7821, 0.9651, 0.7821, 0.9651, 0.7821, 0.9651, 0.7821, 0.9651, 0.7821, 0.9651, 0.7821, 0.9651, 0.7821, 0.9651, 0.7821, 0.9651, 0.7821, 0.9651, 0.7821, 0.9651, 0.7821, 0.9651, 0.7821, 0.9651, 0.7821, 0.9651, 0.7821, 0.9651, 0.7821, 0.9651, 0.7821, 0.9651, 0.7821, 0.9651, 0.7821, 0.9651, 0.7821, 0.9651, 0.7821, 0.9651, 0.7821, 0.9651, 0.7821, 0.9651, 0.7821, 0.9651, 0.7821, 0.9651, 0.7821, 0.9651, 0.7821, 0.9651, 0.7821, 0.9651, 0.7821, 0.9651, 0.7821, 0.9651, 0.7821, 0.9651, 0.7821, 0.9651, 0.7821, 0.9651, 0.7821, 0.9651, 0.7821, 0.9651, 0.7821, 0.9651, 0.7821, 0.9651, 0.7821, 0.9651, 0.7821, 0.9651, 0.1602, 0.7803, 0.1602, 0.7803, 0.1602, 0.7803, 0.1602, 0.7803, 0.1602, 0.7803, 0.1602, 0.7803, 0.1602, 0.7803, 0.1602, 0.7803, 0.1602, 0.7803, 0.1602, 0.7803, 0.1602, 0.7803, 0.1602, 0.7803, 0.1602, 0.7803, 0.1602, 0.7803, 0.1602, 0.7803, 0.1602, 0.7803, 0.1602, 0.7803, 0.1602, 0.7803, 0.1602, 0.7803, 0.1602, 0.7803, 0.1602, 0.7803, 0.1602, 0.7803, 0.1602, 0.7803, 0.1602, 0.7803, 0.1602, 0.7803, 0.1602, 0.7803, 0.1602, 0.7803, 0.1602, 0.7803, 0.1602, 0.7803, 0.1602, 0.7803, 0.1602, 0.7803, 0.1602, 0.7803, 0.1602, 0.7803, 0.1602, 0.7803, 0.1602, 0.7803, 0.1602, 0.7803, 0.1602, 0.7803, 0.1602, 0.7803, 0.1602, 0.7803, 0.1602, 0.7803, 0.1602, 0.7803, 0.1602, 0.7803, 0.1602, 0.7803, 0.1602, 0.7803, 0.1602, 0.7803, 0.1602, 0.7803, 0.1602, 0.7803, 0.1602, 0.7803, 0.1602, 0.7803, 0.1602, 0.7803, 0.1602, 0.7803, 0.1602, 0.7803, 0.1602, 0.7803, 0.1602, 0.7803, 0.1602, 0.7803, 0.1602, 0.7803, 0.1602, 0.7803, 0.1602, 0.7803, 0.1602, 0.7803, 0.1602, 0.7803, 0.1602, 0.7803, 0.1602, 0.7803, 0.1602, 0.7803, 0.1602, 0.7803, 0.1602, 0.7803, 0.1602, 0.7803, 0.1602, 0.7803, 0.1602, 0.7803, 0.1602, 0.7803, 0.1602, 0.7803, 0.1602, 0.7803, 0.1602, 0.7803, 0.1602, 0.7803, 0.1602, 0.7803, 0.1602, 0.7803, 0.1602, 0.7803, 0.1602, 0.7803, 0.1602, 0.7803, 0.1602, 0.7803, 0.1602, 0.7803, 0.1602, 0.7803, 0.1602, 0.7803, 0.1602, 0.7803, 0.1602, 0.7803, 0.1602, 0.7803, 0.1602, 0.7803, 0.1602, 0.7803, 0.1602, 0.7803, 0.1602, 0.7803, 0.1602, 0.7803, 0.1602, 0.7803, 0.1602, 0.7803, 0.1602, 0.7803, 0.1602, 0.7803, 0.1602, 0.7803, 0.1602, 0.7803, 0.1602, 0.7803, 0.1602, 0.7803, 0.1602, 0.7803, 0.1602, 0.7803, 0.1602, 0.7803, 0.1602, 0.7803, 0.1602, 0.7803, 0.1602, 0.7803, 0.1602, 0.7803, 0.1602, 0.7803, 0.1602, 0.7803, 0.1602, 0.7803, 0.1602, 0.7803, 0.1602, 0.7803, 0.1602, 0.7803, 0.1602, 0.7803, 0.1602, 0.7803, 0.1602, 0.7803, 0.1602, 0.7803, 0.1602, 0.7803, 0.1602, 0.7803, 0.1602, 0.7803, 0.1602, 0.7803, 0.1602, 0.7803, 0.1602, 0.7803, 0.1602, 0.7803, 0.1602, 0.7803, 0.1602, 0.7803, 0.1602, 0.7803, 0.1602, 0.7803, 0.1602, 0.7803, 0.1602, 0.7803, 0.1602, 0.7803, 0.1602, 0.7803, 0.1602, 0.7803, 0.1602, 0.7803, 0.1602, 0.7803, 0.1602, 0.7803, 0.1602, 0.7803, 0.1602, 0.7803, 0.1602, 0.7803, 0.1602, 0.7803, 0.1602, 0.7803, 0.1602, 0.7803, 0.1602, 0.7803, 0.1602, 0.7803, 0.1602, 0.7803, 0.1602, 0.7803, 0.1602, 0.7803, 0.1602, 0.7803, 0.1602, 0.7803, 0.1602, 0.7803, 0.1602, 0.7803, 0.1602, 0.7803, 0.1602, 0.7803, 0.1602, 0.7803, 0.1602, 0.7803, 0.1602, 0.7803, 0.1602, 0.7803, 0.1602, 0.7803, 0.1602, 0.7803, 0.1602, 0.7803, 0.1602, 0.7803, 0.1602, 0.7803, 0.1602, 0.7803, 0.1602, 0.7803, 0.1602, 0.7803, 0.1602, 0.7803, 0.1602, 0.7803, 0.1602, 0.7803, 0.1602, 0.7803, 0.1602, 0.7803, 0.1602, 0.7803, 0.1602, 0.7803, 0.1602, 0.7803, 0.1602, 0.7803, 0.1602, 0.7803, 0.1602, 0.7803, 0.1602, 0.7803, 0.1602, 0.7803, 0.1602, 0.7803, 0.1602, 0.7803, 0.1602, 0.7803, 0.1602, 0.7803, 0.1602, 0.7803, 0.1602, 0.7803, 0.1602, 0.7803, 0.1602, 0.7803, 0.1602, 0.7803, 0.1602, 0.7803, 0.1602, 0.7803, 0.1602, 0.7803, 0.1602, 0.7803, 0.1602, 0.7803, 0.1602, 0.7803, 0.1602, 0.7803, 0.1602, 0.7803, 0.1602, 0.7803, 0.1602, 0.7803, 0.1602, 0.7803, 0.1602, 0.7803, 0.1602, 0.7803, 0.1602, 0.7803, 0.1602, 0.7803, 0.1602, 0.7803, 0.1602, 0.7803, 0.1602, 0.7803, 0.1602, 0.7803, 0.1602, 0.7803, 0.1602, 0.7803, 0.1602, 0.7803, 0.1602, 0.7803, 0.1602, 0.7803, 0.1602, 0.7803, 0.1602, 0.7803, 0.1602, 0.7803, 0.1602, 0.7803, 0.1602, 0.7803, 0.1602, 0.7803, 0.1602, 0.7803, 0.7832, 0.9629, 0.7832, 0.9629, 0.7832, 0.9629, 0.7832, 0.9629, 0.7852, 0.9531, 0.7852, 0.9531, 0.7852, 0.9531, 0.7852, 0.9531, 0.02734, 0.9712, 0.02734, 0.9712, 0.02734, 0.9712, 0.02734, 0.9712, 0.09334, 0.9673, 0.09334, 0.9673, 0.09334, 0.9673, 0.02734, 0.9712, 0.02734, 0.9712, 0.02734, 0.9712, 0.02734, 0.9712, 0.7832, 0.9629, 0.7832, 0.9629, 0.7832, 0.9629, 0.7832, 0.9629, 0.7852, 0.9531, 0.7852, 0.9531, 0.7852, 0.9531, 0.7852, 0.9531, 0.02734, 0.9712, 0.02734, 0.9712, 0.02734, 0.9712, 0.02734, 0.9712, 0.02734, 0.9712, 0.02734, 0.9712, 0.02734, 0.9712, 0.02734, 0.9712, 0.02734, 0.9712, 0.02734, 0.9712, 0.02734, 0.9712, 0.02734, 0.9712, 0.02734, 0.9712, 0.02734, 0.9712, 0.02734, 0.9712, 0.02734, 0.9712, 0.02734, 0.9712, 0.02734, 0.9712, 0.02734, 0.9712, 0.02734, 0.9712, 0.09375, 0.9688, 0.09375, 0.9688, 0.09375, 0.9688, 0.09375, 0.9688, 0.02734, 0.9712, 0.02734, 0.9712, 0.02734, 0.9712, 0.02734, 0.9712, 0.1012, 0.9634, 0.1012, 0.9634, 0.1012, 0.9634, 0.02734, 0.9712, 0.02734, 0.9712, 0.02734, 0.9712, 0.02734, 0.9712, 0.793, 0.3516, 0.793, 0.3516, 0.793, 0.3516, 0.793, 0.3516, 0.7883, 0.3469, 0.7883, 0.3469, 0.7883, 0.3469, 0.7883, 0.3469, 0.7883, 0.3469, 0.7883, 0.3469, 0.7883, 0.3469, 0.7883, 0.3469, 0.7883, 0.3469, 0.7883, 0.3469, 0.7883, 0.3469, 0.7883, 0.3469, 0.7883, 0.3469, 0.7883, 0.3469, 0.7883, 0.3469, 0.7883, 0.3469, 0.793, 0.3516, 0.793, 0.3516, 0.793, 0.3516, 0.793, 0.3516, 0.793, 0.3516, 0.793, 0.3516, 0.793, 0.3516, 0.793, 0.3516, 0.793, 0.3516, 0.793, 0.3516, 0.793, 0.3516, 0.793, 0.3516, 0.793, 0.3516, 0.793, 0.3516, 0.793, 0.3516, 0.793, 0.3516, 0.793, 0.3516, 0.793, 0.3516, 0.793, 0.3516, 0.793, 0.3516, 0.793, 0.3516, 0.793, 0.3516, 0.793, 0.3516, 0.793, 0.3516, 0.793, 0.3516, 0.793, 0.3516, 0.793, 0.3516, 0.793, 0.3516, 0.793, 0.3516, 0.793, 0.3516, 0.793, 0.3516, 0.793, 0.3516, 0.793, 0.3516, 0.793, 0.3516, 0.793, 0.3516, 0.793, 0.3516, 0.793, 0.3516, 0.793, 0.3516, 0.793, 0.3516, 0.793, 0.3516, 0.02734, 0.8369, 0.02734, 0.8369, 0.02734, 0.8369, 0.02734, 0.8369, 0.02734, 0.8369, 0.02734, 0.8369, 0.02734, 0.8369, 0.02734, 0.8369, 0.02734, 0.8369, 0.02734, 0.8369, 0.02734, 0.8369, 0.02734, 0.8369, 0.02734, 0.8369, 0.02734, 0.8369, 0.02734, 0.8369, 0.02734, 0.8369, 0.02734, 0.8369, 0.02734, 0.8369, 0.02734, 0.8369, 0.02734, 0.8369, 0.02734, 0.8369, 0.02734, 0.8369, 0.02734, 0.8369, 0.02734, 0.8369, 0.02734, 0.8369, 0.02734, 0.8369, 0.02734, 0.8369, 0.02734, 0.8369, 0.02734, 0.8369, 0.02734, 0.8369, 0.02734, 0.8369, 0.02734, 0.8369, 0.02734, 0.8369, 0.02734, 0.8369, 0.02734, 0.8369, 0.02734, 0.8369, 0.02734, 0.8369, 0.02734, 0.8369, 0.02734, 0.8369, 0.02734, 0.8369, 0.02734, 0.8369, 0.02734, 0.8369, 0.02734, 0.8369, 0.02734, 0.8369, 0.02734, 0.8369, 0.02734, 0.8369, 0.02734, 0.8369, 0.02734, 0.8369, 0.02734, 0.8369, 0.02734, 0.8369, 0.02734, 0.8369, 0.02734, 0.8369, 0.02734, 0.8369, 0.02734, 0.8369, 0.02734, 0.8369, 0.02734, 0.8369, 0.02734, 0.8369, 0.02734, 0.8369, 0.02734, 0.8369, 0.02734, 0.8369, 0.02734, 0.8369, 0.02734, 0.8369, 0.02734, 0.8369, 0.02734, 0.8369, 0.03494, 0.8453, 0.03494, 0.8453, 0.03494, 0.8453, 0.03494, 0.8453, 0.03494, 0.8453, 0.03494, 0.8453, 0.03494, 0.8453, 0.03494, 0.8453, 0.03494, 0.8453, 0.03494, 0.8453, 0.03494, 0.8453, 0.03494, 0.8453, 0.7821, 0.9651, 0.7821, 0.9651, 0.7821, 0.9651, 0.7821, 0.9651, 0.7821, 0.9651, 0.7821, 0.9651, 0.7821, 0.9651, 0.7821, 0.9651, 0.7821, 0.9651, 0.7821, 0.9651, 0.7821, 0.9651, 0.7821, 0.9651, 0.7821, 0.9651, 0.7821, 0.9651, 0.7821, 0.9651, 0.7821, 0.9651, 0.7821, 0.9651, 0.7821, 0.9651, 0.7821, 0.9651, 0.7821, 0.9651, 0.7821, 0.9651, 0.7821, 0.9651, 0.7821, 0.9651, 0.7821, 0.9651, 0.7821, 0.9651, 0.7821, 0.9651, 0.7821, 0.9651, 0.7821, 0.9651, 0.7821, 0.9651, 0.7821, 0.9651, 0.7821, 0.9651, 0.7821, 0.9651, 0.7821, 0.9651, 0.7821, 0.9651, 0.7821, 0.9651, 0.7821, 0.9651, 0.7821, 0.9651, 0.7821, 0.9651, 0.7821, 0.9651, 0.7821, 0.9651, 0.7821, 0.9651, 0.7821, 0.9651, 0.7821, 0.9651, 0.7821, 0.9651, 0.7821, 0.9651, 0.7821, 0.9651, 0.7821, 0.9651, 0.7821, 0.9651, 0.7821, 0.9651, 0.7821, 0.9651, 0.7821, 0.9651, 0.7821, 0.9651, 0.7821, 0.9651, 0.7821, 0.9651, 0.7821, 0.9651, 0.7821, 0.9651, 0.7821, 0.9651, 0.7821, 0.9651, 0.7821, 0.9651, 0.7821, 0.9651, 0.7821, 0.9651, 0.7821, 0.9651, 0.7821, 0.9651, 0.7821, 0.9651, 0.7821, 0.9651, 0.7821, 0.9651, 0.7821, 0.9651, 0.7821, 0.9651, 0.7821, 0.9651, 0.7821, 0.9651, 0.7821, 0.9651, 0.7821, 0.9651, 0.7821, 0.9651, 0.7821, 0.9651, 0.7821, 0.9651, 0.7821, 0.9651, 0.7821, 0.9651, 0.7821, 0.9651, 0.7821, 0.9651, 0.7821, 0.9651, 0.7821, 0.9651, 0.7821, 0.9651, 0.7821, 0.9651, 0.7821, 0.9651, 0.7821, 0.9651, 0.7821, 0.9651, 0.7821, 0.9651, 0.7821, 0.9651, 0.7821, 0.9651, 0.7821, 0.9651, 0.7821, 0.9651, 0.7821, 0.9651, 0.7821, 0.9651, 0.7821, 0.9651, 0.7821, 0.9651, 0.7821, 0.9651, 0.7821, 0.9651, 0.7821, 0.9651, 0.7821, 0.9651, 0.7821, 0.9651, 0.7821, 0.9651, 0.7821, 0.9651, 0.7821, 0.9651, 0.7821, 0.9651, 0.7821, 0.9651, 0.7821, 0.9651, 0.7821, 0.9651, 0.7821, 0.9651, 0.7821, 0.9651, 0.7821, 0.9651, 0.7821, 0.9651, 0.7821, 0.9651, 0.7821, 0.9651, 0.7821, 0.9651, 0.7821, 0.9651, 0.7821, 0.9651, 0.7821, 0.9651, 0.7821, 0.9651, 0.7821, 0.9651, 0.7821, 0.9651, 0.7821, 0.9651, 0.7821, 0.9651, 0.7821, 0.9651, 0.7821, 0.9651, 0.7821, 0.9651, 0.7821, 0.9651, 0.7821, 0.9651, 0.7821, 0.9651, 0.7821, 0.9651, 0.7821, 0.9651, 0.7821, 0.9651, 0.7821, 0.9651, 0.7821, 0.9651, 0.7821, 0.9651, 0.7821, 0.9651, 0.7821, 0.9651, 0.7821, 0.9651, 0.7821, 0.9651, 0.7821, 0.9651, 0.7821, 0.9651, 0.7821, 0.9651, 0.7821, 0.9651, 0.7821, 0.9651, 0.7821, 0.9651, 0.7821, 0.9651, 0.7821, 0.9651, 0.7821, 0.9651, 0.7821, 0.9651, 0.7821, 0.9651, 0.7821, 0.9651, 0.7821, 0.9651, 0.7821, 0.9651, 0.7821, 0.9651, 0.7821, 0.9651, 0.7821, 0.9651, 0.7821, 0.9651, 0.7821, 0.9651, 0.7821, 0.9651, 0.7821, 0.9651, 0.7821, 0.9651, 0.7821, 0.9651, 0.7821, 0.9651, 0.7821, 0.9651, 0.7821, 0.9651, 0.7821, 0.9651, 0.7821, 0.9651, 0.7821, 0.9651, 0.7821, 0.9651, 0.7821, 0.9651, 0.7821, 0.9651, 0.7821, 0.9651, 0.7821, 0.9651, 0.7821, 0.9651, 0.7821, 0.9651, 0.7821, 0.9651, 0.7821, 0.9651, 0.7821, 0.9651, 0.7821, 0.9651, 0.7821, 0.9651, 0.7821, 0.9651, 0.7821, 0.9651, 0.7821, 0.9651, 0.7821, 0.9651, 0.7821, 0.9651, 0.7821, 0.9651, 0.7821, 0.9651, 0.7821, 0.9651, 0.7821, 0.9651, 0.7821, 0.9651, 0.7821, 0.9651, 0.7821, 0.9651, 0.7821, 0.9651, 0.7821, 0.9651, 0.7821, 0.9651, 0.7821, 0.9651, 0.7821, 0.9651, 0.7821, 0.9651, 0.7821, 0.9651, 0.7821, 0.9651, 0.7821, 0.9651, 0.7821, 0.9651, 0.7821, 0.9651, 0.7821, 0.9651, 0.7821, 0.9651, 0.7821, 0.9651, 0.7821, 0.9651, 0.7821, 0.9651, 0.7821, 0.9651, 0.7821, 0.9651, 0.7821, 0.9651, 0.7821, 0.9651, 0.7821, 0.9651, 0.7821, 0.9651, 0.7821, 0.9651, 0.7821, 0.9651, 0.7821, 0.9651, 0.7821, 0.9651, 0.7821, 0.9651, 0.7821, 0.9651, 0.7821, 0.9651, 0.7821, 0.9651, 0.7821, 0.9651, 0.7821, 0.9651, 0.7821, 0.9651, 0.7821, 0.9651, 0.7821, 0.9651, 0.7821, 0.9651, 0.7821, 0.9651, 0.7821, 0.9651, 0.7821, 0.9651, 0.7821, 0.9651, 0.7821, 0.9651, 0.7821, 0.9651, 0.7821, 0.9651, 0.7821, 0.9651, 0.7821, 0.9651, 0.7821, 0.9651, 0.7821, 0.9651, 0.7821, 0.9651, 0.7821, 0.9651, 0.7821, 0.9651, 0.7821, 0.9651, 0.7821, 0.9651, 0.7821, 0.9651, 0.7821, 0.9651, 0.7821, 0.9651, 0.7821, 0.9651, 0.7821, 0.9651, 0.7821, 0.9651, 0.7821, 0.9651, 0.7821, 0.9651, 0.7821, 0.9651, 0.7821, 0.9651, 0.7821, 0.9651, 0.7821, 0.9651, 0.7821, 0.9651, 0.7821, 0.9651, 0.7821, 0.9651, 0.7821, 0.9651, 0.7821, 0.9651, 0.7821, 0.9651, 0.7821, 0.9651, 0.7821, 0.9651, 0.7821, 0.9651, 0.7821, 0.9651, 0.7821, 0.9651, 0.7821, 0.9651, 0.7821, 0.9651, 0.7821, 0.9651, 0.7821, 0.9651, 0.7821, 0.9651, 0.7821, 0.9651, 0.7821, 0.9651, 0.7821, 0.9651, 0.7821, 0.9651, 0.7821, 0.9651, 0.7821, 0.9651, 0.7821, 0.9651, 0.7821, 0.9651, 0.7821, 0.9651, 0.7821, 0.9651, 0.7821, 0.9651, 0.7821, 0.9651, 0.7821, 0.9651, 0.7821, 0.9651, 0.7821, 0.9651, 0.7821, 0.9651, 0.7821, 0.9651, 0.7821, 0.9651, 0.7821, 0.9651, 0.7821, 0.9651, 0.7821, 0.9651, 0.7821, 0.9651, 0.7821, 0.9651, 0.7821, 0.9651, 0.7821, 0.9651, 0.7821, 0.9651, 0.7821, 0.9651, 0.7821, 0.9651, 0.7821, 0.9651, 0.7821, 0.9651, 0.7821, 0.9651, 0.7821, 0.9651, 0.7821, 0.9651, 0.7821, 0.9651, 0.7821, 0.9651, 0.7821, 0.9651, 0.7821, 0.9651, 0.7821, 0.9651, 0.7821, 0.9651, 0.7821, 0.9651, 0.7821, 0.9651, 0.7821, 0.9651, 0.7821, 0.9651, 0.7821, 0.9651, 0.7821, 0.9651, 0.7821, 0.9651, 0.7821, 0.9651, 0.7821, 0.9651, 0.7821, 0.9651, 0.7821, 0.9651, 0.7821, 0.9651, 0.7821, 0.9651, 0.7821, 0.9651, 0.7821, 0.9651, 0.7821, 0.9651, 0.7821, 0.9651, 0.7821, 0.9651, 0.7821, 0.9651, 0.7821, 0.9651, 0.7821, 0.9651, 0.7821, 0.9651, 0.7821, 0.9651, 0.7821, 0.9651, 0.7821, 0.9651, 0.7821, 0.9651, 0.7821, 0.9651, 0.7821, 0.9651, 0.7821, 0.9651, 0.7821, 0.9651, 0.7821, 0.9651, 0.7821, 0.9651, 0.7821, 0.9651, 0.7821, 0.9651, 0.7821, 0.9651, 0.7821, 0.9651, 0.7821, 0.9651, 0.7821, 0.9651, 0.7821, 0.9651, 0.7821, 0.9651, 0.7821, 0.9651, 0.7821, 0.9651, 0.7821, 0.9651, 0.7821, 0.9651, 0.7821, 0.9651, 0.7821, 0.9651, 0.7821, 0.9651, 0.7821, 0.9651, 0.7821, 0.9651, 0.7821, 0.9651, 0.7821, 0.9651, 0.7821, 0.9651, 0.7821, 0.9651, 0.7821, 0.9651, 0.7821, 0.9651, 0.7821, 0.9651, 0.7821, 0.9651, 0.7821, 0.9651, 0.7821, 0.9651, 0.7821, 0.9651, 0.7821, 0.9651, 0.7821, 0.9651, 0.7821, 0.9651, 0.7821, 0.9651, 0.7821, 0.9651, 0.7821, 0.9651, 0.7821, 0.9651, 0.7821, 0.9651, 0.7821, 0.9651, 0.7821, 0.9651, 0.7821, 0.9651, 0.7821, 0.9651, 0.7821, 0.9651, 0.7821, 0.9651, 0.7821, 0.9651, 0.7821, 0.9651, 0.7821, 0.9651, 0.7821, 0.9651, 0.7821, 0.9651, 0.7821, 0.9651, 0.7821, 0.9651, 0.7821, 0.9651, 0.7821, 0.9651, 0.7821, 0.9651, 0.7821, 0.9651, 0.7821, 0.9651, 0.7821, 0.9651, 0.7821, 0.9651, 0.7821, 0.9651, 0.7821, 0.9651, 0.7821, 0.9651, 0.7821, 0.9651, 0.7821, 0.9651, 0.7821, 0.9651, 0.7821, 0.9651, 0.7821, 0.9651, 0.7821, 0.9651, 0.7821, 0.9651, 0.7821, 0.9651, 0.7821, 0.9651, 0.7821, 0.9651, 0.7821, 0.9651, 0.7821, 0.9651, 0.7821, 0.9651, 0.7821, 0.9651, 0.7821, 0.9651, 0.7821, 0.9651, 0.7821, 0.9651, 0.7821, 0.9651, 0.7821, 0.9651, 0.7821, 0.9651, 0.7821, 0.9651, 0.7821, 0.9651, 0.7821, 0.9651, 0.7821, 0.9651, 0.7821, 0.9651, 0.7821, 0.9651, 0.7821, 0.9651, 0.7821, 0.9651, 0.7821, 0.9651, 0.7821, 0.9651, 0.7821, 0.9651, 0.7821, 0.9651, 0.7821, 0.9651, 0.7821, 0.9651, 0.7821, 0.9651, 0.7821, 0.9651, 0.7821, 0.9651, 0.7821, 0.9651, 0.7821, 0.9651, 0.7821, 0.9651, 0.7821, 0.9651, 0.7821, 0.9651, 0.7821, 0.9651, 0.7821, 0.9651, 0.7821, 0.9651, 0.7821, 0.9651, 0.7821, 0.9651, 0.7821, 0.9651, 0.7821, 0.9651, 0.7821, 0.9651, 0.7821, 0.9651, 0.7821, 0.9651, 0.7821, 0.9651, 0.7821, 0.9651, 0.7821, 0.9651, 0.7821, 0.9651, 0.7821, 0.9651, 0.7821, 0.9651, 0.7821, 0.9651, 0.7821, 0.9651, 0.7821, 0.9651, 0.7821, 0.9651, 0.7821, 0.9651, 0.7821, 0.9651, 0.7821, 0.9651, 0.7821, 0.9651, 0.7821, 0.9651, 0.7821, 0.9651, 0.7821, 0.9651, 0.7821, 0.9651, 0.7821, 0.9651, 0.7821, 0.9651, 0.7821, 0.9651, 0.7821, 0.9651, 0.7821, 0.9651, 0.7821, 0.9651, 0.7821, 0.9651, 0.7821, 0.9651, 0.7821, 0.9651, 0.7821, 0.9651, 0.7821, 0.9651, 0.7821, 0.9651, 0.7821, 0.9651, 0.7821, 0.9651, 0.7821, 0.9651, 0.7821, 0.9651, 0.7821, 0.9651, 0.7821, 0.9651, 0.7821, 0.9651, 0.7821, 0.9651, 0.7821, 0.9651, 0.7821, 0.9651, 0.7821, 0.9651, 0.7821, 0.9651, 0.7821, 0.9651, 0.7821, 0.9651, 0.7821, 0.9651, 0.7821, 0.9651, 0.7821, 0.9651, 0.7821, 0.9651, 0.7821, 0.9651, 0.7821, 0.9651, 0.7821, 0.9651, 0.7821, 0.9651, 0.7821, 0.9651, 0.7821, 0.9651, 0.7821, 0.9651, 0.7821, 0.9651, 0.7821, 0.9651, 0.7821, 0.9651, 0.7821, 0.9651, 0.7821, 0.9651, 0.7821, 0.9651, 0.7821, 0.9651, 0.7821, 0.9651, 0.7821, 0.9651, 0.7821, 0.9651, 0.7821, 0.9651, 0.7821, 0.9651, 0.7821, 0.9651, 0.7821, 0.9651, 0.7821, 0.9651, 0.7821, 0.9651, 0.7821, 0.9651, 0.7821, 0.9651, 0.7821, 0.9651, 0.7821, 0.9651, 0.7821, 0.9651, 0.7821, 0.9651, 0.7821, 0.9651, 0.7821, 0.9651, 0.7821, 0.9651, 0.7821, 0.9651, 0.7821, 0.9651, 0.7821, 0.9651, 0.7821, 0.9651, 0.7821, 0.9651, 0.7821, 0.9651, 0.7821, 0.9651, 0.7821, 0.9651, 0.7821, 0.9651, 0.7821, 0.9651, 0.7821, 0.9651, 0.7821, 0.9651, 0.7821, 0.9651, 0.7821, 0.9651, 0.7821, 0.9651, 0.7821, 0.9651, 0.7821, 0.9651, 0.7821, 0.9651, 0.7821, 0.9651, 0.7821, 0.9651, 0.7821, 0.9651, 0.7821, 0.9651, 0.7821, 0.9651, 0.7821, 0.9651, 0.7821, 0.9651, 0.7821, 0.9651, 0.7821, 0.9651, 0.7821, 0.9651, 0.7821, 0.9651, 0.7821, 0.9651, 0.7821, 0.9651, 0.7821, 0.9651, 0.7821, 0.9651, 0.7821, 0.9651, 0.7821, 0.9651, 0.7821, 0.9651, 0.7821, 0.9651, 0.7821, 0.9651, 0.7821, 0.9651, 0.7821, 0.9651, 0.7821, 0.9651, 0.7821, 0.9651, 0.7821, 0.9651, 0.7821, 0.9651, 0.7821, 0.9651, 0.7821, 0.9651, 0.7821, 0.9651, 0.7821, 0.9651, 0.7821, 0.9651, 0.7821, 0.9651, 0.7821, 0.9651, 0.7821, 0.9651, 0.7821, 0.9651, 0.7821, 0.9651, 0.7821, 0.9651, 0.7821, 0.9651, 0.7821, 0.9651, 0.7821, 0.9651, 0.7821, 0.9651, 0.7821, 0.9651, 0.7821, 0.9651, 0.7821, 0.9651, 0.7821, 0.9651, 0.7821, 0.9651, 0.7821, 0.9651, 0.7821, 0.9651, 0.7821, 0.9651, 0.7821, 0.9651, 0.7821, 0.9651, 0.7821, 0.9651, 0.7821, 0.9651, 0.7821, 0.9651, 0.7821, 0.9651, 0.7821, 0.9651, 0.7821, 0.9651, 0.7821, 0.9651, 0.7821, 0.9651, 0.7821, 0.9651, 0.7821, 0.9651, 0.7821, 0.9651, 0.7821, 0.9651, 0.7821, 0.9651, 0.7821, 0.9651, 0.7821, 0.9651, 0.7821, 0.9651, 0.7821, 0.9651, 0.7821, 0.9651, 0.7821, 0.9651, 0.7821, 0.9651, 0.7821, 0.9651, 0.7821, 0.9651, 0.7821, 0.9651, 0.7821, 0.9651, 0.7821, 0.9651, 0.7821, 0.9651, 0.7821, 0.9651, 0.7821, 0.9651, 0.7821, 0.9651, 0.7821, 0.9651, 0.7821, 0.9651, 0.7821, 0.9651, 0.7821, 0.9651, 0.7821, 0.9651, 0.7821, 0.9651, 0.7821, 0.9651, 0.7821, 0.9651, 0.7821, 0.9651, 0.7821, 0.9651, 0.7821, 0.9651, 0.7821, 0.9651, 0.7821, 0.9651, 0.7821, 0.9651, 0.7821, 0.9651, 0.7821, 0.9651, 0.7821, 0.9651])
me_cylinder_007.materials.append(mat_material_001)
me_cylinder_007.update()

# ---- objects
ob_cube = bpy.data.objects.new('Cube', me_cube_002)
ob_manor = bpy.data.objects.new('manor', me_cylinder_007)

# ---- transforms, parenting, visibility, modifiers, constraints
ob_cube.location = (0.0, 0.0, 3.725e-10)
ob_cube.rotation_euler = (1.821e-07, -2.182e-08, 0.5236)
ob_cube.scale = (0.25, 0.25, 0.25)
ob_cube.color = (0.8, 0.8, 0.8, 1.0)
ob_manor.location = (0.0, -1.49e-08, 0.125)
ob_manor.rotation_euler = (0.0, -0.0, 1.777)
ob_manor.scale = (0.004238, 0.004238, 0.01429)

# ---- collection membership
col_collection.objects.link(ob_cube)
col_collection.objects.link(ob_manor)

# ---- scene / render settings (as saved in the file)
scene.frame_start = 1; scene.frame_end = 250; scene.frame_set(1)
scene.render.engine = 'BLENDER_EEVEE_NEXT'
scene.cycles.sampling_pattern = 'TABULATED_SOBOL'
scene.view_settings.view_transform = 'Filmic'
bpy.context.view_layer.update()

# ---- added for rendering (the .blend has no active camera and no usable light): camera, sun
cam_auto = bpy.data.cameras.new('AutoCamera')
cam_auto.lens = 50.0
cam_auto.sensor_width = 36.0
cam_auto.clip_end = 1000.0
ob_auto_camera = bpy.data.objects.new('AutoCamera', cam_auto)
scene.collection.objects.link(ob_auto_camera)
ob_auto_camera.location = (1.75552, -2.10663, 1.57528)
ob_auto_camera.rotation_euler = (1.09748, -7.21219e-08, 0.694738)
scene.camera = ob_auto_camera
light_auto_sun = bpy.data.lights.new('AutoSun', 'SUN')
light_auto_sun.energy = 3.0
light_auto_sun.angle = 0.0523599
ob_auto_sun = bpy.data.objects.new('AutoSun', light_auto_sun)
scene.collection.objects.link(ob_auto_sun)
ob_auto_sun.rotation_euler = (0.872665, 0.174533, 0.523599)
bpy.context.view_layer.update()
